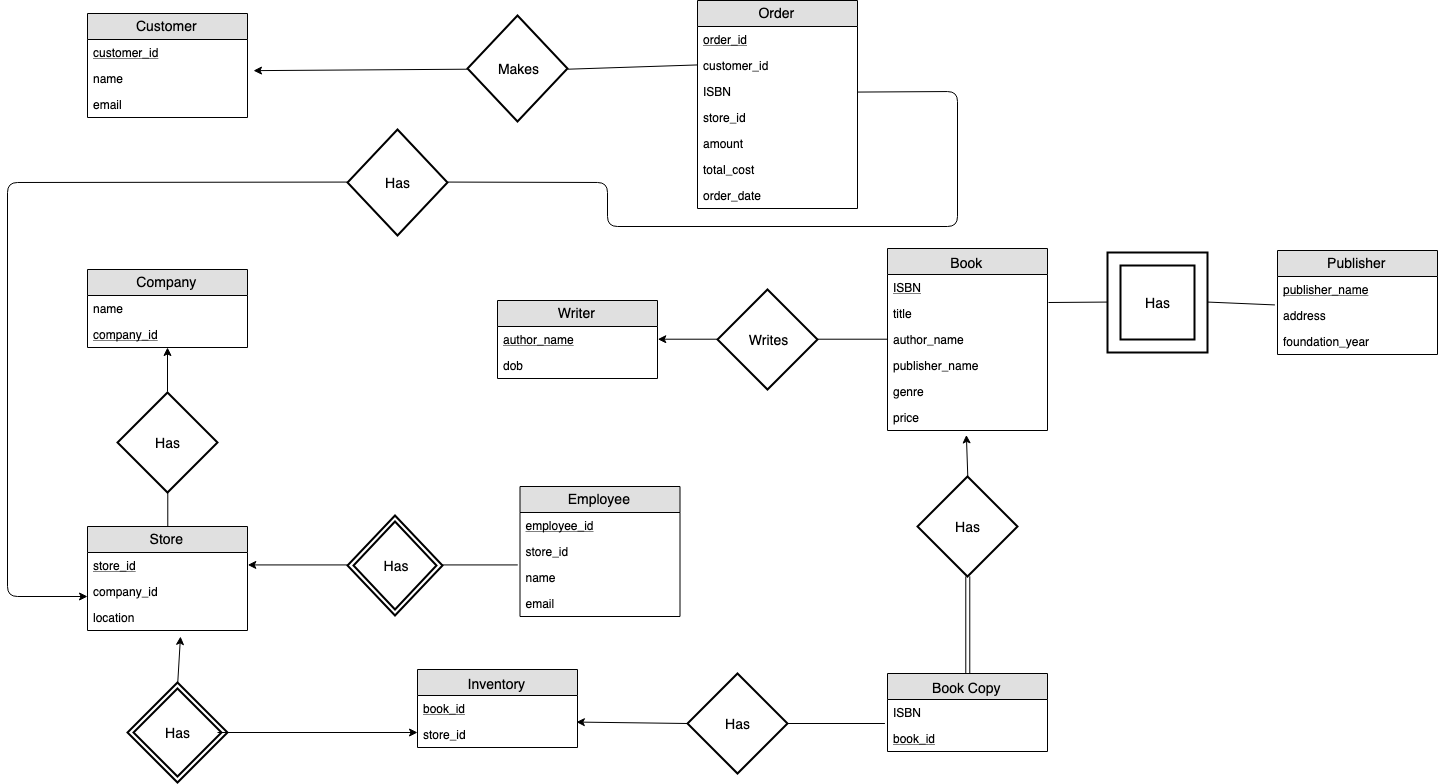

The diagram above was exported from draw.io. Its source (the exported page's mxGraphModel, read from the mxfile embedded in the PNG):
<mxGraphModel dx="1654" dy="1093" grid="1" gridSize="10" guides="1" tooltips="1" connect="1" arrows="1" fold="1" page="1" pageScale="1" pageWidth="850" pageHeight="1100" background="#ffffff" math="0" shadow="0">
  <root>
    <mxCell id="0" />
    <mxCell id="1" parent="0" />
    <mxCell id="2" value="Customer" style="swimlane;fontStyle=0;childLayout=stackLayout;horizontal=1;startSize=26;fillColor=#e0e0e0;horizontalStack=0;resizeParent=1;resizeParentMax=0;resizeLast=0;collapsible=1;marginBottom=0;swimlaneFillColor=#ffffff;align=center;fontSize=14;" parent="1" vertex="1">
      <mxGeometry x="120" y="77" width="160" height="104" as="geometry" />
    </mxCell>
    <mxCell id="3" value="customer_id&#10;" style="text;strokeColor=none;fillColor=none;spacingLeft=4;spacingRight=4;overflow=hidden;rotatable=0;points=[[0,0.5],[1,0.5]];portConstraint=eastwest;fontSize=12;fontStyle=4" parent="2" vertex="1">
      <mxGeometry y="26" width="160" height="26" as="geometry" />
    </mxCell>
    <mxCell id="4" value="name&#10;&#10;" style="text;strokeColor=none;fillColor=none;spacingLeft=4;spacingRight=4;overflow=hidden;rotatable=0;points=[[0,0.5],[1,0.5]];portConstraint=eastwest;fontSize=12;" parent="2" vertex="1">
      <mxGeometry y="52" width="160" height="26" as="geometry" />
    </mxCell>
    <mxCell id="5" value="email&#10;" style="text;strokeColor=none;fillColor=none;spacingLeft=4;spacingRight=4;overflow=hidden;rotatable=0;points=[[0,0.5],[1,0.5]];portConstraint=eastwest;fontSize=12;" parent="2" vertex="1">
      <mxGeometry y="78" width="160" height="26" as="geometry" />
    </mxCell>
    <mxCell id="6" value="Employee" style="swimlane;fontStyle=0;childLayout=stackLayout;horizontal=1;startSize=26;fillColor=#e0e0e0;horizontalStack=0;resizeParent=1;resizeParentMax=0;resizeLast=0;collapsible=1;marginBottom=0;swimlaneFillColor=#ffffff;align=center;fontSize=14;" parent="1" vertex="1">
      <mxGeometry x="552.5" y="550" width="160" height="130" as="geometry" />
    </mxCell>
    <mxCell id="7" value="employee_id&#10;&#10;" style="text;strokeColor=none;fillColor=none;spacingLeft=4;spacingRight=4;overflow=hidden;rotatable=0;points=[[0,0.5],[1,0.5]];portConstraint=eastwest;fontSize=12;fontStyle=4" parent="6" vertex="1">
      <mxGeometry y="26" width="160" height="26" as="geometry" />
    </mxCell>
    <mxCell id="8" value="store_id&#10;" style="text;strokeColor=none;fillColor=none;spacingLeft=4;spacingRight=4;overflow=hidden;rotatable=0;points=[[0,0.5],[1,0.5]];portConstraint=eastwest;fontSize=12;" parent="6" vertex="1">
      <mxGeometry y="52" width="160" height="26" as="geometry" />
    </mxCell>
    <mxCell id="9" value="name&#10;" style="text;strokeColor=none;fillColor=none;spacingLeft=4;spacingRight=4;overflow=hidden;rotatable=0;points=[[0,0.5],[1,0.5]];portConstraint=eastwest;fontSize=12;" parent="6" vertex="1">
      <mxGeometry y="78" width="160" height="26" as="geometry" />
    </mxCell>
    <mxCell id="102" value="email&#10;" style="text;strokeColor=none;fillColor=none;spacingLeft=4;spacingRight=4;overflow=hidden;rotatable=0;points=[[0,0.5],[1,0.5]];portConstraint=eastwest;fontSize=12;" parent="6" vertex="1">
      <mxGeometry y="104" width="160" height="26" as="geometry" />
    </mxCell>
    <mxCell id="14" value="Company" style="swimlane;fontStyle=0;childLayout=stackLayout;horizontal=1;startSize=26;fillColor=#e0e0e0;horizontalStack=0;resizeParent=1;resizeParentMax=0;resizeLast=0;collapsible=1;marginBottom=0;swimlaneFillColor=#ffffff;align=center;fontSize=14;" parent="1" vertex="1">
      <mxGeometry x="120" y="333" width="160" height="78" as="geometry" />
    </mxCell>
    <mxCell id="15" value="name&#10;" style="text;strokeColor=none;fillColor=none;spacingLeft=4;spacingRight=4;overflow=hidden;rotatable=0;points=[[0,0.5],[1,0.5]];portConstraint=eastwest;fontSize=12;fontStyle=0" parent="14" vertex="1">
      <mxGeometry y="26" width="160" height="26" as="geometry" />
    </mxCell>
    <mxCell id="17" value="company_id" style="text;strokeColor=none;fillColor=none;spacingLeft=4;spacingRight=4;overflow=hidden;rotatable=0;points=[[0,0.5],[1,0.5]];portConstraint=eastwest;fontSize=12;fontStyle=4" parent="14" vertex="1">
      <mxGeometry y="52" width="160" height="26" as="geometry" />
    </mxCell>
    <mxCell id="18" value="Book Copy&#10;" style="swimlane;fontStyle=0;childLayout=stackLayout;horizontal=1;startSize=26;fillColor=#e0e0e0;horizontalStack=0;resizeParent=1;resizeParentMax=0;resizeLast=0;collapsible=1;marginBottom=0;swimlaneFillColor=#ffffff;align=center;fontSize=14;verticalAlign=top;" parent="1" vertex="1">
      <mxGeometry x="920" y="737" width="160" height="78" as="geometry" />
    </mxCell>
    <mxCell id="19" value="ISBN" style="text;strokeColor=none;fillColor=none;spacingLeft=4;spacingRight=4;overflow=hidden;rotatable=0;points=[[0,0.5],[1,0.5]];portConstraint=eastwest;fontSize=12;" parent="18" vertex="1">
      <mxGeometry y="26" width="160" height="26" as="geometry" />
    </mxCell>
    <mxCell id="20" value="book_id&#10;" style="text;strokeColor=none;fillColor=none;spacingLeft=4;spacingRight=4;overflow=hidden;rotatable=0;points=[[0,0.5],[1,0.5]];portConstraint=eastwest;fontSize=12;fontStyle=4" parent="18" vertex="1">
      <mxGeometry y="52" width="160" height="26" as="geometry" />
    </mxCell>
    <mxCell id="22" value="Store" style="swimlane;fontStyle=0;childLayout=stackLayout;horizontal=1;startSize=26;fillColor=#e0e0e0;horizontalStack=0;resizeParent=1;resizeParentMax=0;resizeLast=0;collapsible=1;marginBottom=0;swimlaneFillColor=#ffffff;align=center;fontSize=14;" parent="1" vertex="1">
      <mxGeometry x="120" y="590" width="160" height="104" as="geometry" />
    </mxCell>
    <mxCell id="23" value="store_id" style="text;strokeColor=none;fillColor=none;spacingLeft=4;spacingRight=4;overflow=hidden;rotatable=0;points=[[0,0.5],[1,0.5]];portConstraint=eastwest;fontSize=12;fontStyle=4" parent="22" vertex="1">
      <mxGeometry y="26" width="160" height="26" as="geometry" />
    </mxCell>
    <mxCell id="24" value="company_id&#10;&#10;" style="text;strokeColor=none;fillColor=none;spacingLeft=4;spacingRight=4;overflow=hidden;rotatable=0;points=[[0,0.5],[1,0.5]];portConstraint=eastwest;fontSize=12;" parent="22" vertex="1">
      <mxGeometry y="52" width="160" height="26" as="geometry" />
    </mxCell>
    <mxCell id="131" value="location" style="text;strokeColor=none;fillColor=none;spacingLeft=4;spacingRight=4;overflow=hidden;rotatable=0;points=[[0,0.5],[1,0.5]];portConstraint=eastwest;fontSize=12;" parent="22" vertex="1">
      <mxGeometry y="78" width="160" height="26" as="geometry" />
    </mxCell>
    <mxCell id="31" value="Book&#10;" style="swimlane;fontStyle=0;childLayout=stackLayout;horizontal=1;startSize=26;fillColor=#e0e0e0;horizontalStack=0;resizeParent=1;resizeParentMax=0;resizeLast=0;collapsible=1;marginBottom=0;swimlaneFillColor=#ffffff;align=center;fontSize=14;verticalAlign=top;" parent="1" vertex="1">
      <mxGeometry x="920" y="312" width="160" height="182" as="geometry" />
    </mxCell>
    <mxCell id="32" value="ISBN" style="text;strokeColor=none;fillColor=none;spacingLeft=4;spacingRight=4;overflow=hidden;rotatable=0;points=[[0,0.5],[1,0.5]];portConstraint=eastwest;fontSize=12;fontStyle=4" parent="31" vertex="1">
      <mxGeometry y="26" width="160" height="26" as="geometry" />
    </mxCell>
    <mxCell id="33" value="title" style="text;strokeColor=none;fillColor=none;spacingLeft=4;spacingRight=4;overflow=hidden;rotatable=0;points=[[0,0.5],[1,0.5]];portConstraint=eastwest;fontSize=12;" parent="31" vertex="1">
      <mxGeometry y="52" width="160" height="26" as="geometry" />
    </mxCell>
    <mxCell id="34" value="author_name" style="text;strokeColor=none;fillColor=none;spacingLeft=4;spacingRight=4;overflow=hidden;rotatable=0;points=[[0,0.5],[1,0.5]];portConstraint=eastwest;fontSize=12;" parent="31" vertex="1">
      <mxGeometry y="78" width="160" height="26" as="geometry" />
    </mxCell>
    <mxCell id="101" value="publisher_name&#10;" style="text;strokeColor=none;fillColor=none;spacingLeft=4;spacingRight=4;overflow=hidden;rotatable=0;points=[[0,0.5],[1,0.5]];portConstraint=eastwest;fontSize=12;" parent="31" vertex="1">
      <mxGeometry y="104" width="160" height="26" as="geometry" />
    </mxCell>
    <mxCell id="104" value="genre&#10;" style="text;strokeColor=none;fillColor=none;spacingLeft=4;spacingRight=4;overflow=hidden;rotatable=0;points=[[0,0.5],[1,0.5]];portConstraint=eastwest;fontSize=12;" parent="31" vertex="1">
      <mxGeometry y="130" width="160" height="26" as="geometry" />
    </mxCell>
    <mxCell id="136" value="price&#10;" style="text;strokeColor=none;fillColor=none;spacingLeft=4;spacingRight=4;overflow=hidden;rotatable=0;points=[[0,0.5],[1,0.5]];portConstraint=eastwest;fontSize=12;" parent="31" vertex="1">
      <mxGeometry y="156" width="160" height="26" as="geometry" />
    </mxCell>
    <mxCell id="35" value="Makes" style="shape=rhombus;strokeWidth=2;fontSize=17;perimeter=rhombusPerimeter;whiteSpace=wrap;html=1;align=center;fontSize=14;" parent="1" vertex="1">
      <mxGeometry x="500" y="79" width="100" height="106" as="geometry" />
    </mxCell>
    <mxCell id="36" value="Has" style="shape=rhombus;strokeWidth=2;fontSize=17;perimeter=rhombusPerimeter;whiteSpace=wrap;html=1;align=center;fontSize=14;" parent="1" vertex="1">
      <mxGeometry x="950" y="540" width="100" height="100" as="geometry" />
    </mxCell>
    <mxCell id="37" value="Has" style="shape=rhombus;strokeWidth=2;fontSize=17;perimeter=rhombusPerimeter;whiteSpace=wrap;html=1;align=center;fontSize=14;" parent="1" vertex="1">
      <mxGeometry x="150" y="456" width="100" height="100" as="geometry" />
    </mxCell>
    <mxCell id="38" value="Has" style="shape=rhombus;double=1;strokeWidth=2;fontSize=17;perimeter=rhombusPerimeter;whiteSpace=wrap;html=1;align=center;fontSize=14;" parent="1" vertex="1">
      <mxGeometry x="160" y="746" width="100" height="100" as="geometry" />
    </mxCell>
    <mxCell id="43" value="" style="shape=link;html=1;jettySize=auto;orthogonalLoop=1;entryX=0.5;entryY=1;exitX=0.5;exitY=0;" parent="1" source="18" target="36" edge="1">
      <mxGeometry width="50" height="50" relative="1" as="geometry">
        <mxPoint x="905" y="554" as="sourcePoint" />
        <mxPoint x="925" y="484" as="targetPoint" />
      </mxGeometry>
    </mxCell>
    <mxCell id="44" style="edgeStyle=orthogonalEdgeStyle;rounded=0;html=1;exitX=0.5;exitY=0;entryX=0.5;entryY=0;jettySize=auto;orthogonalLoop=1;" parent="1" source="36" target="36" edge="1">
      <mxGeometry relative="1" as="geometry" />
    </mxCell>
    <mxCell id="48" value="" style="endArrow=classic;html=1;" parent="1" target="17" edge="1">
      <mxGeometry width="50" height="50" relative="1" as="geometry">
        <mxPoint x="200" y="455" as="sourcePoint" />
        <mxPoint x="210" y="405" as="targetPoint" />
      </mxGeometry>
    </mxCell>
    <mxCell id="49" value="" style="endArrow=none;html=1;entryX=0.5;entryY=1;exitX=0.5;exitY=0;" parent="1" source="22" target="37" edge="1">
      <mxGeometry width="50" height="50" relative="1" as="geometry">
        <mxPoint x="110" y="1000" as="sourcePoint" />
        <mxPoint x="160" y="950" as="targetPoint" />
      </mxGeometry>
    </mxCell>
    <mxCell id="51" value="Writer" style="swimlane;fontStyle=0;childLayout=stackLayout;horizontal=1;startSize=26;fillColor=#e0e0e0;horizontalStack=0;resizeParent=1;resizeParentMax=0;resizeLast=0;collapsible=1;marginBottom=0;swimlaneFillColor=#ffffff;align=center;fontSize=14;" parent="1" vertex="1">
      <mxGeometry x="530" y="364" width="160" height="78" as="geometry" />
    </mxCell>
    <mxCell id="52" value="author_name" style="text;strokeColor=none;fillColor=none;spacingLeft=4;spacingRight=4;overflow=hidden;rotatable=0;points=[[0,0.5],[1,0.5]];portConstraint=eastwest;fontSize=12;fontStyle=4" parent="51" vertex="1">
      <mxGeometry y="26" width="160" height="26" as="geometry" />
    </mxCell>
    <mxCell id="54" value="dob" style="text;strokeColor=none;fillColor=none;spacingLeft=4;spacingRight=4;overflow=hidden;rotatable=0;points=[[0,0.5],[1,0.5]];portConstraint=eastwest;fontSize=12;" parent="51" vertex="1">
      <mxGeometry y="52" width="160" height="26" as="geometry" />
    </mxCell>
    <mxCell id="57" value="" style="endArrow=classic;html=1;" parent="1" edge="1">
      <mxGeometry width="50" height="50" relative="1" as="geometry">
        <mxPoint x="250" y="796" as="sourcePoint" />
        <mxPoint x="450" y="796" as="targetPoint" />
      </mxGeometry>
    </mxCell>
    <mxCell id="64" value="Has" style="shape=rhombus;double=1;strokeWidth=2;fontSize=17;perimeter=rhombusPerimeter;whiteSpace=wrap;html=1;align=center;fontSize=14;" parent="1" vertex="1">
      <mxGeometry x="380" y="579" width="95" height="100" as="geometry" />
    </mxCell>
    <mxCell id="67" value="" style="endArrow=none;html=1;entryX=-0.015;entryY=0.013;exitX=1;exitY=0.5;entryPerimeter=0;" parent="1" source="64" target="9" edge="1">
      <mxGeometry width="50" height="50" relative="1" as="geometry">
        <mxPoint x="452.5" y="388" as="sourcePoint" />
        <mxPoint x="502.5" y="338" as="targetPoint" />
      </mxGeometry>
    </mxCell>
    <mxCell id="71" value="Writes" style="shape=rhombus;strokeWidth=2;fontSize=17;perimeter=rhombusPerimeter;whiteSpace=wrap;html=1;align=center;fontSize=14;" parent="1" vertex="1">
      <mxGeometry x="750" y="353" width="100" height="100" as="geometry" />
    </mxCell>
    <mxCell id="72" value="" style="endArrow=none;html=1;entryX=0;entryY=0.5;exitX=1;exitY=0.5;" parent="1" source="71" target="34" edge="1">
      <mxGeometry width="50" height="50" relative="1" as="geometry">
        <mxPoint x="740" y="525" as="sourcePoint" />
        <mxPoint x="790" y="475" as="targetPoint" />
      </mxGeometry>
    </mxCell>
    <mxCell id="77" value="Publisher" style="swimlane;fontStyle=0;childLayout=stackLayout;horizontal=1;startSize=26;fillColor=#e0e0e0;horizontalStack=0;resizeParent=1;resizeParentMax=0;resizeLast=0;collapsible=1;marginBottom=0;swimlaneFillColor=#ffffff;align=center;fontSize=14;" parent="1" vertex="1">
      <mxGeometry x="1310" y="314" width="160" height="104" as="geometry" />
    </mxCell>
    <mxCell id="78" value="publisher_name" style="text;strokeColor=none;fillColor=none;spacingLeft=4;spacingRight=4;overflow=hidden;rotatable=0;points=[[0,0.5],[1,0.5]];portConstraint=eastwest;fontSize=12;fontStyle=4" parent="77" vertex="1">
      <mxGeometry y="26" width="160" height="26" as="geometry" />
    </mxCell>
    <mxCell id="79" value="address&#10;" style="text;strokeColor=none;fillColor=none;spacingLeft=4;spacingRight=4;overflow=hidden;rotatable=0;points=[[0,0.5],[1,0.5]];portConstraint=eastwest;fontSize=12;" parent="77" vertex="1">
      <mxGeometry y="52" width="160" height="26" as="geometry" />
    </mxCell>
    <mxCell id="117" value="foundation_year" style="text;strokeColor=none;fillColor=none;spacingLeft=4;spacingRight=4;overflow=hidden;rotatable=0;points=[[0,0.5],[1,0.5]];portConstraint=eastwest;fontSize=12;" parent="77" vertex="1">
      <mxGeometry y="78" width="160" height="26" as="geometry" />
    </mxCell>
    <mxCell id="87" value="Has" style="shape=ext;strokeWidth=2;margin=10;double=1;whiteSpace=wrap;html=1;align=center;fontSize=14;" parent="1" vertex="1">
      <mxGeometry x="1140" y="316" width="100" height="100" as="geometry" />
    </mxCell>
    <mxCell id="89" value="" style="endArrow=none;html=1;entryX=0;entryY=0.5;" parent="1" target="87" edge="1">
      <mxGeometry width="50" height="50" relative="1" as="geometry">
        <mxPoint x="1081" y="366" as="sourcePoint" />
        <mxPoint x="1130" y="340" as="targetPoint" />
      </mxGeometry>
    </mxCell>
    <mxCell id="91" value="Order" style="swimlane;fontStyle=0;childLayout=stackLayout;horizontal=1;startSize=26;fillColor=#e0e0e0;horizontalStack=0;resizeParent=1;resizeParentMax=0;resizeLast=0;collapsible=1;marginBottom=0;swimlaneFillColor=#ffffff;align=center;fontSize=14;" parent="1" vertex="1">
      <mxGeometry x="730" y="64" width="160" height="208" as="geometry" />
    </mxCell>
    <mxCell id="92" value="order_id" style="text;strokeColor=none;fillColor=none;spacingLeft=4;spacingRight=4;overflow=hidden;rotatable=0;points=[[0,0.5],[1,0.5]];portConstraint=eastwest;fontSize=12;fontStyle=4" parent="91" vertex="1">
      <mxGeometry y="26" width="160" height="26" as="geometry" />
    </mxCell>
    <mxCell id="93" value="customer_id" style="text;strokeColor=none;fillColor=none;spacingLeft=4;spacingRight=4;overflow=hidden;rotatable=0;points=[[0,0.5],[1,0.5]];portConstraint=eastwest;fontSize=12;" parent="91" vertex="1">
      <mxGeometry y="52" width="160" height="26" as="geometry" />
    </mxCell>
    <mxCell id="94" value="ISBN" style="text;strokeColor=none;fillColor=none;spacingLeft=4;spacingRight=4;overflow=hidden;rotatable=0;points=[[0,0.5],[1,0.5]];portConstraint=eastwest;fontSize=12;" parent="91" vertex="1">
      <mxGeometry y="78" width="160" height="26" as="geometry" />
    </mxCell>
    <mxCell id="95" value="store_id" style="text;strokeColor=none;fillColor=none;spacingLeft=4;spacingRight=4;overflow=hidden;rotatable=0;points=[[0,0.5],[1,0.5]];portConstraint=eastwest;fontSize=12;" parent="91" vertex="1">
      <mxGeometry y="104" width="160" height="26" as="geometry" />
    </mxCell>
    <mxCell id="96" value="amount&#10;&#10;" style="text;strokeColor=none;fillColor=none;spacingLeft=4;spacingRight=4;overflow=hidden;rotatable=0;points=[[0,0.5],[1,0.5]];portConstraint=eastwest;fontSize=12;" parent="91" vertex="1">
      <mxGeometry y="130" width="160" height="26" as="geometry" />
    </mxCell>
    <mxCell id="97" value="total_cost" style="text;strokeColor=none;fillColor=none;spacingLeft=4;spacingRight=4;overflow=hidden;rotatable=0;points=[[0,0.5],[1,0.5]];portConstraint=eastwest;fontSize=12;" parent="91" vertex="1">
      <mxGeometry y="156" width="160" height="26" as="geometry" />
    </mxCell>
    <mxCell id="105" value="order_date" style="text;strokeColor=none;fillColor=none;spacingLeft=4;spacingRight=4;overflow=hidden;rotatable=0;points=[[0,0.5],[1,0.5]];portConstraint=eastwest;fontSize=12;" parent="91" vertex="1">
      <mxGeometry y="182" width="160" height="26" as="geometry" />
    </mxCell>
    <mxCell id="99" value="" style="endArrow=none;html=1;exitX=1;exitY=0.5;entryX=0;entryY=0.5;" parent="1" source="35" target="93" edge="1">
      <mxGeometry width="50" height="50" relative="1" as="geometry">
        <mxPoint x="805" y="126" as="sourcePoint" />
        <mxPoint x="920" y="128" as="targetPoint" />
      </mxGeometry>
    </mxCell>
    <mxCell id="107" value="Inventory&#10;" style="swimlane;fontStyle=0;childLayout=stackLayout;horizontal=1;startSize=26;fillColor=#e0e0e0;horizontalStack=0;resizeParent=1;resizeParentMax=0;resizeLast=0;collapsible=1;marginBottom=0;swimlaneFillColor=#ffffff;align=center;fontSize=14;verticalAlign=top;" parent="1" vertex="1">
      <mxGeometry x="450" y="733" width="160" height="78" as="geometry" />
    </mxCell>
    <mxCell id="109" value="book_id&#10;" style="text;strokeColor=none;fillColor=none;spacingLeft=4;spacingRight=4;overflow=hidden;rotatable=0;points=[[0,0.5],[1,0.5]];portConstraint=eastwest;fontSize=12;fontStyle=4" parent="107" vertex="1">
      <mxGeometry y="26" width="160" height="26" as="geometry" />
    </mxCell>
    <mxCell id="110" value="store_id" style="text;strokeColor=none;fillColor=none;spacingLeft=4;spacingRight=4;overflow=hidden;rotatable=0;points=[[0,0.5],[1,0.5]];portConstraint=eastwest;fontSize=12;" parent="107" vertex="1">
      <mxGeometry y="52" width="160" height="26" as="geometry" />
    </mxCell>
    <mxCell id="112" value="Has" style="shape=rhombus;strokeWidth=2;fontSize=17;perimeter=rhombusPerimeter;whiteSpace=wrap;html=1;align=center;fontSize=14;" parent="1" vertex="1">
      <mxGeometry x="720" y="737" width="100" height="100" as="geometry" />
    </mxCell>
    <mxCell id="113" value="" style="endArrow=none;html=1;exitX=1;exitY=0.5;entryX=-0.019;entryY=0.936;entryPerimeter=0;" parent="1" source="112" target="19" edge="1">
      <mxGeometry width="50" height="50" relative="1" as="geometry">
        <mxPoint x="846" y="785" as="sourcePoint" />
        <mxPoint x="850" y="715" as="targetPoint" />
      </mxGeometry>
    </mxCell>
    <mxCell id="114" value="" style="endArrow=classic;html=1;exitX=0;exitY=0.5;entryX=0.994;entryY=0.026;entryPerimeter=0;" parent="1" source="112" target="110" edge="1">
      <mxGeometry width="50" height="50" relative="1" as="geometry">
        <mxPoint x="260" y="806" as="sourcePoint" />
        <mxPoint x="460" y="806" as="targetPoint" />
      </mxGeometry>
    </mxCell>
    <mxCell id="115" value="" style="endArrow=classic;html=1;exitX=0.5;exitY=0;entryX=0.49;entryY=1.192;entryPerimeter=0;" parent="1" source="36" target="136" edge="1">
      <mxGeometry width="50" height="50" relative="1" as="geometry">
        <mxPoint x="990" y="525" as="sourcePoint" />
        <mxPoint x="1000" y="500" as="targetPoint" />
      </mxGeometry>
    </mxCell>
    <mxCell id="118" value="" style="endArrow=none;html=1;exitX=1;exitY=0.5;entryX=1;entryY=0.5;" parent="1" source="94" target="124" edge="1">
      <mxGeometry width="50" height="50" relative="1" as="geometry">
        <mxPoint x="950" y="194" as="sourcePoint" />
        <mxPoint x="640" y="240" as="targetPoint" />
        <Array as="points">
          <mxPoint x="990" y="155" />
          <mxPoint x="990" y="290" />
          <mxPoint x="640" y="290" />
          <mxPoint x="640" y="246" />
        </Array>
      </mxGeometry>
    </mxCell>
    <mxCell id="123" value="" style="endArrow=none;html=1;exitX=1;exitY=0.5;entryX=-0.015;entryY=1.09;entryPerimeter=0;" parent="1" source="87" target="78" edge="1">
      <mxGeometry width="50" height="50" relative="1" as="geometry">
        <mxPoint x="1240" y="297" as="sourcePoint" />
        <mxPoint x="1290" y="247" as="targetPoint" />
      </mxGeometry>
    </mxCell>
    <mxCell id="124" value="Has&lt;br&gt;" style="shape=rhombus;strokeWidth=2;fontSize=17;perimeter=rhombusPerimeter;whiteSpace=wrap;html=1;align=center;fontSize=14;" parent="1" vertex="1">
      <mxGeometry x="380" y="193" width="100" height="106" as="geometry" />
    </mxCell>
    <mxCell id="128" value="" style="endArrow=classic;html=1;exitX=0;exitY=0.5;entryX=1;entryY=0.5;" parent="1" source="64" target="23" edge="1">
      <mxGeometry width="50" height="50" relative="1" as="geometry">
        <mxPoint x="330" y="665" as="sourcePoint" />
        <mxPoint x="330" y="615" as="targetPoint" />
      </mxGeometry>
    </mxCell>
    <mxCell id="132" value="" style="endArrow=classic;html=1;exitX=0.5;exitY=0;" parent="1" source="38" edge="1">
      <mxGeometry width="50" height="50" relative="1" as="geometry">
        <mxPoint x="200" y="746" as="sourcePoint" />
        <mxPoint x="213" y="700" as="targetPoint" />
      </mxGeometry>
    </mxCell>
    <mxCell id="133" value="" style="endArrow=classic;html=1;entryX=1;entryY=0.5;exitX=0;exitY=0.5;" parent="1" source="71" target="52" edge="1">
      <mxGeometry width="50" height="50" relative="1" as="geometry">
        <mxPoint x="690" y="481" as="sourcePoint" />
        <mxPoint x="740" y="431" as="targetPoint" />
      </mxGeometry>
    </mxCell>
    <mxCell id="134" value="" style="endArrow=classic;html=1;entryX=1.04;entryY=0.179;entryPerimeter=0;exitX=0;exitY=0.5;" parent="1" source="35" target="4" edge="1">
      <mxGeometry width="50" height="50" relative="1" as="geometry">
        <mxPoint x="380" y="157" as="sourcePoint" />
        <mxPoint x="430" y="107" as="targetPoint" />
      </mxGeometry>
    </mxCell>
    <mxCell id="135" value="" style="endArrow=classic;html=1;exitX=0;exitY=0.5;" parent="1" source="124" edge="1">
      <mxGeometry width="50" height="50" relative="1" as="geometry">
        <mxPoint x="260" y="240" as="sourcePoint" />
        <mxPoint x="120" y="660" as="targetPoint" />
        <Array as="points">
          <mxPoint x="40" y="246" />
          <mxPoint x="40" y="660" />
        </Array>
      </mxGeometry>
    </mxCell>
  </root>
</mxGraphModel>